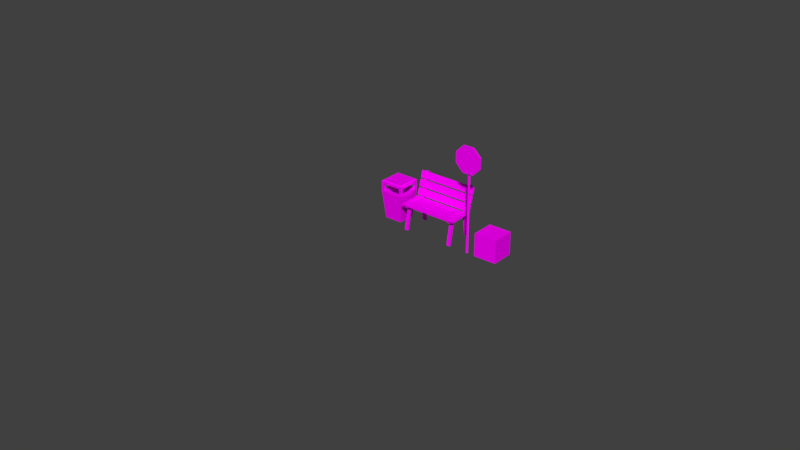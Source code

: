 # Source: Sketchfab_2017_12_12_20_38_07.blend  (saved by Blender 2.79.0; exported with 4.5.12 LTS)
import bpy
from mathutils import Matrix  # noqa: F401  (used for matrix-valued properties, if any)

bpy.ops.wm.read_factory_settings(use_empty=True)
scene = bpy.context.scene
scene.name = 'Scene'

# ---- collections
col_collection_1 = bpy.data.collections.new('Collection 1'); scene.collection.children.link(col_collection_1)
col_collection_2 = bpy.data.collections.new('Collection 2'); scene.collection.children.link(col_collection_2)

# ---- images (referenced by path relative to the original .blend; pixels are not part of the script)
import os
ASSET_DIR = os.environ.get("B2B_ASSET_DIR", "")  # directory of the original .blend (textures are referenced by path, not embedded)
HERE = os.path.dirname(os.path.abspath(__file__))  # packed textures are extracted next to this script under _unpacked/

def load_image(name, relpath, width, height, colorspace="sRGB"):
    """Load a texture the original file referenced (path relative to the .blend, or extracted next to this script)."""
    p = next((c for c in (os.path.join(HERE, relpath), os.path.join(ASSET_DIR, relpath)) if relpath and os.path.exists(c)), "")
    if p:
        img = bpy.data.images.load(p, check_existing=True)
        img.name = name
    else:  # same state as the original file: an image datablock whose file is absent (Cycles renders it pink)
        img = bpy.data.images.new(name, width, height)
        img.source = "FILE"
        img.filepath = "//" + (relpath or name)
    img.colorspace_settings.name = colorspace
    return img
img_signs = load_image('signs', 'signs.png', 1024, 1024, 'sRGB')
img_wooden_box_png = load_image('wooden box.png', 'wooden box.png', 1024, 1024, 'sRGB')
img_bench_png = load_image('bench.png', 'bench.png', 1024, 1024, 'sRGB')
img_edg32_png = load_image('edg32.png', 'edg32.png', 1024, 1024, 'sRGB')

# ---- materials (node trees are filled in below, after node groups)
mat_signs = bpy.data.materials.new('signs')
mat_signs.alpha_threshold = 0.0
mat_signs.roughness = 0.5
mat_signs.line_color = (0.0, 0.0, 0.0, 1.0)
mat_wooden_box = bpy.data.materials.new('wooden box')
mat_wooden_box.alpha_threshold = 0.0
mat_wooden_box.roughness = 0.5
mat_wooden_box.line_color = (0.0, 0.0, 0.0, 1.0)
mat_material = bpy.data.materials.new('Material')
mat_material.alpha_threshold = 0.0
mat_material.roughness = 0.5
mat_material.line_color = (0.0, 0.0, 0.0, 1.0)
mat_palette = bpy.data.materials.new('palette')
mat_palette.alpha_threshold = 0.0
mat_palette.roughness = 0.5

# ---- material node trees
mat_signs.use_nodes = True; mat_signs.node_tree.nodes.clear()
_N = mat_signs.node_tree.nodes; _L = mat_signs.node_tree.links
n0 = _N.new('ShaderNodeOutputMaterial'); n0.name = 'Material Output'; n0.location = (300, 300)
n1 = _N.new('ShaderNodeBsdfDiffuse'); n1.name = 'Diffuse BSDF'; n1.location = (10, 300)
n2 = _N.new('ShaderNodeTexImage'); n2.name = 'Image Texture'; n2.location = (-180, 300)
n2.width = 140
n2.image = img_signs
n2.interpolation = 'Closest'
_L.new(n1.outputs[0], n0.inputs[0])
_L.new(n2.outputs[0], n1.inputs[0])
n0.is_active_output = True
mat_wooden_box.use_nodes = True; mat_wooden_box.node_tree.nodes.clear()
_N = mat_wooden_box.node_tree.nodes; _L = mat_wooden_box.node_tree.links
n0 = _N.new('ShaderNodeOutputMaterial'); n0.name = 'Material Output'; n0.location = (300, 300)
n1 = _N.new('ShaderNodeBsdfDiffuse'); n1.name = 'Diffuse BSDF'; n1.location = (10, 300)
n2 = _N.new('ShaderNodeTexImage'); n2.name = 'Image Texture'; n2.location = (-180, 300)
n2.width = 140
n2.image = img_wooden_box_png
n2.interpolation = 'Closest'
_L.new(n1.outputs[0], n0.inputs[0])
_L.new(n2.outputs[0], n1.inputs[0])
n0.is_active_output = True
mat_material.use_nodes = True; mat_material.node_tree.nodes.clear()
_N = mat_material.node_tree.nodes; _L = mat_material.node_tree.links
n0 = _N.new('ShaderNodeOutputMaterial'); n0.name = 'Material Output'; n0.location = (300, 300)
n1 = _N.new('ShaderNodeBsdfDiffuse'); n1.name = 'Diffuse BSDF'; n1.location = (10, 300)
n2 = _N.new('ShaderNodeTexImage'); n2.name = 'Image Texture'; n2.location = (-180, 300)
n2.width = 140
n2.image = img_bench_png
n2.interpolation = 'Closest'
_L.new(n1.outputs[0], n0.inputs[0])
_L.new(n2.outputs[0], n1.inputs[0])
n0.is_active_output = True
mat_palette.use_nodes = True; mat_palette.node_tree.nodes.clear()
_N = mat_palette.node_tree.nodes; _L = mat_palette.node_tree.links
n0 = _N.new('ShaderNodeOutputMaterial'); n0.name = 'Material Output'; n0.location = (300, 300)
n1 = _N.new('ShaderNodeBsdfDiffuse'); n1.name = 'Diffuse BSDF'; n1.location = (10, 300)
n2 = _N.new('ShaderNodeTexImage'); n2.name = 'Image Texture'; n2.location = (-180, 300)
n2.width = 140
n2.image = img_edg32_png
_L.new(n1.outputs[0], n0.inputs[0])
_L.new(n2.outputs[0], n1.inputs[0])
n0.is_active_output = True

# ---- world
world_world = bpy.data.worlds.new('World'); scene.world = world_world
world_world.color = (0.05088, 0.05088, 0.05088)
world_world.use_sun_shadow = False
world_world.sun_shadow_jitter_overblur = 0.0
world_world.cycles.sampling_method = 'MANUAL'

# ---- meshes
me_cylinder_002 = bpy.data.meshes.new('Cylinder.002')
me_cylinder_002.from_pydata([(0.0, 1.0, -1.0), (0.0, 1.0, 1.0), (0.7071, 0.7071, -1.0), (0.7071, 0.7071, 1.0), (1.0, -4.371e-08, -1.0), (1.0, -4.371e-08, 1.0), (0.7071, -0.7071, -1.0), (0.7071, -0.7071, 1.0), (-8.742e-08, -1.0, -1.0), (-8.742e-08, -1.0, 1.0), (-0.7071, -0.7071, -1.0), (-0.7071, -0.7071, 1.0), (-1.0, 1.192e-08, -1.0), (-1.0, 1.192e-08, 1.0), (-0.7071, 0.7071, -1.0), (-0.7071, 0.7071, 1.0), (2.491, -6.014, -4.736), (-0.02575, 0.06217, -4.736), (2.585, -5.975, -2.565), (0.06793, 0.101, -2.565), (2.491, -6.014, -0.3954), (-0.02575, 0.06217, -0.3954), (2.397, -6.053, -2.565), (-0.1194, 0.02337, -2.565)], [], [(0, 1, 3, 2), (2, 3, 5, 4), (4, 5, 7, 6), (6, 7, 9, 8), (8, 9, 11, 10), (10, 11, 13, 12), (3, 1, 15, 13, 11, 9, 7, 5), (12, 13, 15, 14), (14, 15, 1, 0), (0, 2, 4, 6, 8, 10, 12, 14), (16, 17, 19, 18), (18, 19, 21, 20), (19, 17, 23, 21), (20, 21, 23, 22), (22, 23, 17, 16), (16, 18, 20, 22)])
_uv = me_cylinder_002.uv_layers.new(name='UVMap')
_uv.uv.foreach_set('vector', [0.003377, 0.992, 0.008335, 0.992, 0.008335, 0.9969, 0.003377, 0.9969, 0.003377, 0.992, 0.008335, 0.992, 0.008335, 0.9969, 0.003377, 0.9969, 0.003377, 0.992, 0.008335, 0.992, 0.008335, 0.9969, 0.003377, 0.9969, 0.003377, 0.992, 0.008335, 0.992, 0.008335, 0.9969, 0.003377, 0.9969, 0.003377, 0.992, 0.008335, 0.992, 0.008335, 0.9969, 0.003377, 0.9969, 0.003377, 0.992, 0.008335, 0.992, 0.008335, 0.9969, 0.003377, 0.9969, 0.3696, 0.8839, 0.2736, 0.9799, 0.1137, 0.9799, 0.01766, 0.8839, 0.01766, 0.7239, 0.1137, 0.6279, 0.2736, 0.6279, 0.3696, 0.7239, 0.003377, 0.992, 0.008335, 0.992, 0.008335, 0.9969, 0.003377, 0.9969, 0.003377, 0.992, 0.008335, 0.992, 0.008335, 0.9969, 0.003377, 0.9969, 0.0231, 0.9791, 0.02485, 0.9784, 0.02558, 0.9766, 0.02485, 0.9749, 0.0231, 0.9742, 0.02135, 0.9749, 0.02062, 0.9766, 0.02135, 0.9784, 0.003685, 0.9751, 0.008642, 0.9751, 0.008642, 0.98, 0.003685, 0.98, 0.003685, 0.9751, 0.008642, 0.9751, 0.008642, 0.98, 0.003685, 0.98, 0.003685, 0.9751, 0.008642, 0.9751, 0.008642, 0.98, 0.003685, 0.98, 0.003685, 0.9751, 0.008642, 0.9751, 0.008642, 0.98, 0.003685, 0.98, 0.003685, 0.9751, 0.008642, 0.9751, 0.008642, 0.98, 0.003685, 0.98, 0.003685, 0.9751, 0.008642, 0.9751, 0.008642, 0.98, 0.003685, 0.98])
me_cylinder_002.materials.append(mat_signs)
me_cylinder_002.use_remesh_preserve_volume = False
me_cylinder_002.use_remesh_preserve_attributes = False
me_cylinder_002.use_mirror_vertex_groups = False
me_cylinder_002.update()
me_cube = bpy.data.meshes.new('Cube')
me_cube.from_pydata([(-1.0, -1.0, -1.0), (1.0, -1.0, -1.0), (-1.0, -1.0, 1.0), (1.0, -1.0, 1.0), (-1.0, 1.0, -1.0), (1.0, 1.0, -1.0), (-1.0, 1.0, 1.0), (1.0, 1.0, 1.0)], [], [(0, 1, 3, 2), (2, 3, 7, 6), (6, 7, 5, 4), (4, 5, 1, 0), (2, 6, 4, 0), (7, 3, 1, 5)])
_uv = me_cube.uv_layers.new(name='UVMap')
_uv.uv.foreach_set('vector', [0.0, 0.0, 1.0, 0.0, 1.0, 1.0, 0.0, 1.0, 0.0, 0.0, 1.0, 0.0, 1.0, 1.0, 0.0, 1.0, 1.0, 1.0, 0.0, 1.0, 0.0, 0.0, 1.0, 0.0, 0.0, 0.0, 1.0, 0.0, 1.0, 1.0, 0.0, 1.0, 1.0, 1.0, 5.96e-08, 1.0, 0.0, 2.98e-08, 1.0, 0.0, 1.0, 1.0, 0.0, 1.0, 0.0, 0.0, 1.0, 0.0])
me_cube.materials.append(mat_wooden_box)
me_cube.use_remesh_preserve_volume = False
me_cube.use_remesh_preserve_attributes = False
me_cube.use_mirror_vertex_groups = False
me_cube.update()
me_cube_002 = bpy.data.meshes.new('Cube.002')
me_cube_002.from_pydata([(2.372, -1.048, 1.253), (2.372, -0.4657, 1.253), (2.372, -1.048, 2.67), (2.372, -0.4657, 2.67), (1.948, -0.7134, 1.983), (1.948, -0.7134, 2.999), (1.894, -0.6804, 1.983), (1.894, -0.6804, 2.999), (1.894, -0.6146, 1.983), (1.894, -0.6146, 2.999), (1.948, -0.5816, 1.983), (1.948, -0.5816, 2.999), (2.002, -0.6146, 1.983), (2.002, -0.6146, 2.999), (2.002, -0.6804, 1.983), (2.002, -0.6804, 2.999), (1.948, -0.9505, 1.983), (1.948, -0.9505, 2.999), (1.894, -0.9175, 1.983), (1.894, -0.9175, 2.999), (1.894, -0.8517, 1.983), (1.894, -0.8517, 2.999), (1.948, -0.8187, 1.983), (1.948, -0.8187, 2.999), (2.002, -0.8517, 1.983), (2.002, -0.8517, 2.999), (2.002, -0.9175, 1.983), (2.002, -0.9175, 2.999), (-2.372, -1.048, 1.253), (-2.372, -0.4657, 1.253), (-2.372, -1.048, 2.67), (-2.372, -0.4657, 2.67), (0.0, -0.4657, 1.253), (0.0, -1.048, 1.253), (0.0, -0.4657, 2.67), (0.0, -1.048, 2.67), (-1.948, -0.7134, 1.983), (-1.948, -0.7134, 2.999), (-1.894, -0.6804, 1.983), (-1.894, -0.6804, 2.999), (-1.894, -0.6146, 1.983), (-1.894, -0.6146, 2.999), (-1.948, -0.5816, 1.983), (-1.948, -0.5816, 2.999), (-2.002, -0.6146, 1.983), (-2.002, -0.6146, 2.999), (-2.002, -0.6804, 1.983), (-2.002, -0.6804, 2.999), (-1.948, -0.9505, 1.983), (-1.948, -0.9505, 2.999), (-1.894, -0.9175, 1.983), (-1.894, -0.9175, 2.999), (-1.894, -0.8517, 1.983), (-1.894, -0.8517, 2.999), (-1.948, -0.8187, 1.983), (-1.948, -0.8187, 2.999), (-2.002, -0.8517, 1.983), (-2.002, -0.8517, 2.999), (-2.002, -0.9175, 1.983), (-2.002, -0.9175, 2.999), (2.372, -0.3493, 1.253), (2.372, 0.2326, 1.253), (2.372, -0.3493, 2.67), (2.372, 0.2326, 2.67), (1.948, -0.01503, 1.983), (1.948, -0.01503, 2.999), (1.894, 0.0179, 1.983), (1.894, 0.0179, 2.999), (1.894, 0.08376, 1.983), (1.894, 0.08376, 2.999), (1.948, 0.1167, 1.983), (1.948, 0.1167, 2.999), (2.002, 0.08376, 1.983), (2.002, 0.08376, 2.999), (2.002, 0.0179, 1.983), (2.002, 0.0179, 2.999), (1.948, -0.2521, 1.983), (1.948, -0.2521, 2.999), (1.894, -0.2192, 1.983), (1.894, -0.2192, 2.999), (1.894, -0.1533, 1.983), (1.894, -0.1533, 2.999), (1.948, -0.1204, 1.983), (1.948, -0.1204, 2.999), (2.002, -0.1533, 1.983), (2.002, -0.1533, 2.999), (2.002, -0.2192, 1.983), (2.002, -0.2192, 2.999), (-2.372, -0.3493, 1.253), (-2.372, 0.2326, 1.253), (-2.372, -0.3493, 2.67), (-2.372, 0.2326, 2.67), (0.0, 0.2326, 1.253), (0.0, -0.3493, 1.253), (0.0, 0.2326, 2.67), (0.0, -0.3493, 2.67), (-1.948, -0.01503, 1.983), (-1.948, -0.01503, 2.999), (-1.894, 0.0179, 1.983), (-1.894, 0.0179, 2.999), (-1.894, 0.08376, 1.983), (-1.894, 0.08376, 2.999), (-1.948, 0.1167, 1.983), (-1.948, 0.1167, 2.999), (-2.002, 0.08376, 1.983), (-2.002, 0.08376, 2.999), (-2.002, 0.0179, 1.983), (-2.002, 0.0179, 2.999), (-1.948, -0.2521, 1.983), (-1.948, -0.2521, 2.999), (-1.894, -0.2192, 1.983), (-1.894, -0.2192, 2.999), (-1.894, -0.1533, 1.983), (-1.894, -0.1533, 2.999), (-1.948, -0.1204, 1.983), (-1.948, -0.1204, 2.999), (-2.002, -0.1533, 1.983), (-2.002, -0.1533, 2.999), (-2.002, -0.2192, 1.983), (-2.002, -0.2192, 2.999), (2.372, 0.349, 1.253), (2.372, 0.9309, 1.253), (2.372, 0.349, 2.67), (2.372, 0.9309, 2.67), (1.948, 0.6833, 1.983), (1.948, 0.6833, 2.999), (1.894, 0.7162, 1.983), (1.894, 0.7162, 2.999), (1.894, 0.7821, 1.983), (1.894, 0.7821, 2.999), (1.948, 0.815, 1.983), (1.948, 0.815, 2.999), (2.002, 0.7821, 1.983), (2.002, 0.7821, 2.999), (2.002, 0.7162, 1.983), (2.002, 0.7162, 2.999), (1.948, 0.4462, 1.983), (1.948, 0.4462, 2.999), (1.894, 0.4791, 1.983), (1.894, 0.4791, 2.999), (1.894, 0.545, 1.983), (1.894, 0.545, 2.999), (1.948, 0.5779, 1.983), (1.948, 0.5779, 2.999), (2.002, 0.545, 1.983), (2.002, 0.545, 2.999), (2.002, 0.4791, 1.983), (2.002, 0.4791, 2.999), (-2.372, 0.349, 1.253), (-2.372, 0.9309, 1.253), (-2.372, 0.349, 2.67), (-2.372, 0.9309, 2.67), (0.0, 0.9309, 1.253), (0.0, 0.349, 1.253), (0.0, 0.9309, 2.67), (0.0, 0.349, 2.67), (-1.948, 0.6833, 1.983), (-1.948, 0.6833, 2.999), (-1.894, 0.7162, 1.983), (-1.894, 0.7162, 2.999), (-1.894, 0.7821, 1.983), (-1.894, 0.7821, 2.999), (-1.948, 0.815, 1.983), (-1.948, 0.815, 2.999), (-2.002, 0.7821, 1.983), (-2.002, 0.7821, 2.999), (-2.002, 0.7162, 1.983), (-2.002, 0.7162, 2.999), (-1.948, 0.4462, 1.983), (-1.948, 0.4462, 2.999), (-1.894, 0.4791, 1.983), (-1.894, 0.4791, 2.999), (-1.894, 0.545, 1.983), (-1.894, 0.545, 2.999), (-1.948, 0.5779, 1.983), (-1.948, 0.5779, 2.999), (-2.002, 0.545, 1.983), (-2.002, 0.545, 2.999), (-2.002, 0.4791, 1.983), (-2.002, 0.4791, 2.999), (2.372, 1.083, 3.183), (2.372, 1.246, 10.42), (2.372, 0.9781, 3.58), (2.372, 1.141, 10.81), (1.948, 1.123, 7.543), (1.948, 1.047, 7.827), (1.894, 1.132, 7.952), (1.894, 1.057, 8.236), (1.894, 1.15, 8.77), (1.894, 1.075, 9.055), (1.948, 1.16, 9.18), (1.948, 1.084, 9.464), (2.002, 1.15, 8.77), (2.002, 1.075, 9.055), (2.002, 1.132, 7.952), (2.002, 1.057, 8.236), (1.948, 1.056, 4.596), (1.948, 0.981, 4.88), (1.894, 1.065, 5.005), (1.894, 0.9902, 5.29), (1.894, 1.084, 5.824), (1.894, 1.009, 6.108), (1.948, 1.093, 6.233), (1.948, 1.018, 6.517), (2.002, 1.084, 5.824), (2.002, 1.009, 6.108), (2.002, 1.065, 5.005), (2.002, 0.9902, 5.29), (2.372, 1.279, 11.86), (2.372, 1.442, 19.1), (2.372, 1.174, 12.26), (2.372, 1.337, 19.49), (1.948, 1.318, 16.22), (1.948, 1.243, 16.51), (1.894, 1.328, 16.63), (1.894, 1.252, 16.92), (1.894, 1.346, 17.45), (1.894, 1.271, 17.73), (1.948, 1.355, 17.86), (1.948, 1.28, 18.14), (2.002, 1.346, 17.45), (2.002, 1.271, 17.73), (2.002, 1.328, 16.63), (2.002, 1.252, 16.92), (1.948, 1.252, 13.28), (1.948, 1.177, 13.56), (1.894, 1.261, 13.68), (1.894, 1.186, 13.97), (1.894, 1.28, 14.5), (1.894, 1.204, 14.79), (1.948, 1.289, 14.91), (1.948, 1.214, 15.2), (2.002, 1.28, 14.5), (2.002, 1.204, 14.79), (2.002, 1.261, 13.68), (2.002, 1.186, 13.97), (2.372, 1.475, 20.54), (2.372, 1.638, 27.77), (2.372, 1.369, 20.94), (2.372, 1.532, 28.17), (1.948, 1.514, 24.9), (1.948, 1.439, 25.19), (1.894, 1.523, 25.31), (1.894, 1.448, 25.6), (1.894, 1.542, 26.13), (1.894, 1.466, 26.41), (1.948, 1.551, 26.54), (1.948, 1.476, 26.82), (2.002, 1.542, 26.13), (2.002, 1.466, 26.41), (2.002, 1.523, 25.31), (2.002, 1.448, 25.6), (1.948, 1.448, 21.95), (1.948, 1.372, 22.24), (1.894, 1.457, 22.36), (1.894, 1.382, 22.65), (1.894, 1.475, 23.18), (1.894, 1.4, 23.47), (1.948, 1.484, 23.59), (1.948, 1.409, 23.88), (2.002, 1.475, 23.18), (2.002, 1.4, 23.47), (2.002, 1.457, 22.36), (2.002, 1.382, 22.65), (-2.372, 1.083, 3.183), (-2.372, 1.246, 10.42), (-2.372, 0.9781, 3.58), (-2.372, 1.141, 10.81), (1.577e-08, 1.246, 10.42), (7.015e-09, 1.083, 3.183), (1.625e-08, 1.141, 10.81), (7.496e-09, 0.9781, 3.58), (-1.948, 1.123, 7.543), (-1.948, 1.047, 7.827), (-1.894, 1.132, 7.952), (-1.894, 1.057, 8.236), (-1.894, 1.15, 8.77), (-1.894, 1.075, 9.055), (-1.948, 1.16, 9.18), (-1.948, 1.084, 9.464), (-2.002, 1.15, 8.77), (-2.002, 1.075, 9.055), (-2.002, 1.132, 7.952), (-2.002, 1.057, 8.236), (-1.948, 1.056, 4.596), (-1.948, 0.981, 4.88), (-1.894, 1.065, 5.005), (-1.894, 0.9902, 5.29), (-1.894, 1.084, 5.824), (-1.894, 1.009, 6.108), (-1.948, 1.093, 6.233), (-1.948, 1.018, 6.517), (-2.002, 1.084, 5.824), (-2.002, 1.009, 6.108), (-2.002, 1.065, 5.005), (-2.002, 0.9902, 5.29), (-2.372, 1.279, 11.86), (-2.372, 1.442, 19.1), (-2.372, 1.174, 12.26), (-2.372, 1.337, 19.49), (2.628e-08, 1.442, 19.1), (1.752e-08, 1.279, 11.86), (2.676e-08, 1.337, 19.49), (1.8e-08, 1.174, 12.26), (-1.948, 1.318, 16.22), (-1.948, 1.243, 16.51), (-1.894, 1.328, 16.63), (-1.894, 1.252, 16.92), (-1.894, 1.346, 17.45), (-1.894, 1.271, 17.73), (-1.948, 1.355, 17.86), (-1.948, 1.28, 18.14), (-2.002, 1.346, 17.45), (-2.002, 1.271, 17.73), (-2.002, 1.328, 16.63), (-2.002, 1.252, 16.92), (-1.948, 1.252, 13.28), (-1.948, 1.177, 13.56), (-1.894, 1.261, 13.68), (-1.894, 1.186, 13.97), (-1.894, 1.28, 14.5), (-1.894, 1.204, 14.79), (-1.948, 1.289, 14.91), (-1.948, 1.214, 15.2), (-2.002, 1.28, 14.5), (-2.002, 1.204, 14.79), (-2.002, 1.261, 13.68), (-2.002, 1.186, 13.97), (-2.372, 1.475, 20.54), (-2.372, 1.638, 27.77), (-2.372, 1.369, 20.94), (-2.372, 1.532, 28.17), (3.678e-08, 1.638, 27.77), (2.803e-08, 1.475, 20.54), (3.726e-08, 1.532, 28.17), (2.851e-08, 1.369, 20.94), (-1.948, 1.514, 24.9), (-1.948, 1.439, 25.19), (-1.894, 1.523, 25.31), (-1.894, 1.448, 25.6), (-1.894, 1.542, 26.13), (-1.894, 1.466, 26.41), (-1.948, 1.551, 26.54), (-1.948, 1.476, 26.82), (-2.002, 1.542, 26.13), (-2.002, 1.466, 26.41), (-2.002, 1.523, 25.31), (-2.002, 1.448, 25.6), (-1.948, 1.448, 21.95), (-1.948, 1.372, 22.24), (-1.894, 1.457, 22.36), (-1.894, 1.382, 22.65), (-1.894, 1.475, 23.18), (-1.894, 1.4, 23.47), (-1.948, 1.484, 23.59), (-1.948, 1.409, 23.88), (-2.002, 1.475, 23.18), (-2.002, 1.4, 23.47), (-2.002, 1.457, 22.36), (-2.002, 1.382, 22.65), (1.804, -0.9625, -0.7473), (1.804, -0.9625, 1.253), (1.804, 1.228, -0.7473), (1.804, 1.228, 1.253), (2.09, -0.9625, -0.7473), (2.09, -0.9625, 1.253), (2.09, 1.228, -0.7473), (2.09, 1.228, 1.253), (2.09, 1.648, 28.23), (2.09, 1.796, 27.67), (2.09, 0.9977, -0.5487), (2.09, 1.146, -1.11), (1.804, 1.648, 28.23), (1.804, 1.796, 27.67), (1.804, 0.9977, -0.5487), (1.804, 1.146, -1.11), (2.09, 1.279, -25.32), (1.804, 1.279, -25.32), (1.804, 1.433, -25.32), (2.09, 1.433, -25.32), (1.804, -0.8358, -25.32), (1.804, -0.9839, -25.32), (1.804, -0.4564, 0.2685), (1.804, -0.6045, 0.8366), (2.09, -0.8358, -25.32), (2.09, -0.9839, -25.32), (2.09, -0.4564, 0.2685), (2.09, -0.6045, 0.8366), (-1.804, -0.9625, -0.7473), (-1.804, -0.9625, 1.253), (-1.804, 1.228, -0.7473), (-1.804, 1.228, 1.253), (-2.09, -0.9625, -0.7473), (-2.09, -0.9625, 1.253), (-2.09, 1.228, -0.7473), (-2.09, 1.228, 1.253), (-2.09, 1.648, 28.23), (-2.09, 1.796, 27.67), (-2.09, 0.9977, -0.5487), (-2.09, 1.146, -1.11), (-1.804, 1.648, 28.23), (-1.804, 1.796, 27.67), (-1.804, 0.9977, -0.5487), (-1.804, 1.146, -1.11), (-2.09, 1.279, -25.32), (-1.804, 1.279, -25.32), (-1.804, 1.433, -25.32), (-2.09, 1.433, -25.32), (-1.804, -0.8358, -25.32), (-1.804, -0.9839, -25.32), (-1.804, -0.4564, 0.2685), (-1.804, -0.6045, 0.8366), (-2.09, -0.8358, -25.32), (-2.09, -0.9839, -25.32), (-2.09, -0.4564, 0.2685), (-2.09, -0.6045, 0.8366)], [], [(32, 33, 0, 1), (34, 3, 2, 35), (33, 35, 2, 0), (0, 2, 3, 1), (34, 32, 1, 3), (4, 5, 7, 6), (6, 7, 9, 8), (8, 9, 11, 10), (10, 11, 13, 12), (7, 5, 15, 13, 11, 9), (12, 13, 15, 14), (14, 15, 5, 4), (16, 17, 19, 18), (18, 19, 21, 20), (20, 21, 23, 22), (22, 23, 25, 24), (19, 17, 27, 25, 23, 21), (24, 25, 27, 26), (26, 27, 17, 16), (32, 29, 28, 33), (34, 35, 30, 31), (33, 28, 30, 35), (28, 29, 31, 30), (34, 31, 29, 32), (36, 38, 39, 37), (38, 40, 41, 39), (40, 42, 43, 41), (42, 44, 45, 43), (39, 41, 43, 45, 47, 37), (44, 46, 47, 45), (46, 36, 37, 47), (48, 50, 51, 49), (50, 52, 53, 51), (52, 54, 55, 53), (54, 56, 57, 55), (51, 53, 55, 57, 59, 49), (56, 58, 59, 57), (58, 48, 49, 59), (92, 93, 60, 61), (94, 63, 62, 95), (93, 95, 62, 60), (60, 62, 63, 61), (94, 92, 61, 63), (64, 65, 67, 66), (66, 67, 69, 68), (68, 69, 71, 70), (70, 71, 73, 72), (67, 65, 75, 73, 71, 69), (72, 73, 75, 74), (74, 75, 65, 64), (76, 77, 79, 78), (78, 79, 81, 80), (80, 81, 83, 82), (82, 83, 85, 84), (79, 77, 87, 85, 83, 81), (84, 85, 87, 86), (86, 87, 77, 76), (92, 89, 88, 93), (94, 95, 90, 91), (93, 88, 90, 95), (88, 89, 91, 90), (94, 91, 89, 92), (96, 98, 99, 97), (98, 100, 101, 99), (100, 102, 103, 101), (102, 104, 105, 103), (99, 101, 103, 105, 107, 97), (104, 106, 107, 105), (106, 96, 97, 107), (108, 110, 111, 109), (110, 112, 113, 111), (112, 114, 115, 113), (114, 116, 117, 115), (111, 113, 115, 117, 119, 109), (116, 118, 119, 117), (118, 108, 109, 119), (152, 153, 120, 121), (154, 123, 122, 155), (153, 155, 122, 120), (120, 122, 123, 121), (154, 152, 121, 123), (124, 125, 127, 126), (126, 127, 129, 128), (128, 129, 131, 130), (130, 131, 133, 132), (127, 125, 135, 133, 131, 129), (132, 133, 135, 134), (134, 135, 125, 124), (136, 137, 139, 138), (138, 139, 141, 140), (140, 141, 143, 142), (142, 143, 145, 144), (139, 137, 147, 145, 143, 141), (144, 145, 147, 146), (146, 147, 137, 136), (152, 149, 148, 153), (154, 155, 150, 151), (153, 148, 150, 155), (148, 149, 151, 150), (154, 151, 149, 152), (156, 158, 159, 157), (158, 160, 161, 159), (160, 162, 163, 161), (162, 164, 165, 163), (159, 161, 163, 165, 167, 157), (164, 166, 167, 165), (166, 156, 157, 167), (168, 170, 171, 169), (170, 172, 173, 171), (172, 174, 175, 173), (174, 176, 177, 175), (171, 173, 175, 177, 179, 169), (176, 178, 179, 177), (178, 168, 169, 179), (268, 269, 180, 181), (270, 183, 182, 271), (269, 271, 182, 180), (180, 182, 183, 181), (270, 268, 181, 183), (184, 185, 187, 186), (186, 187, 189, 188), (188, 189, 191, 190), (190, 191, 193, 192), (187, 185, 195, 193, 191, 189), (192, 193, 195, 194), (194, 195, 185, 184), (196, 197, 199, 198), (198, 199, 201, 200), (200, 201, 203, 202), (202, 203, 205, 204), (199, 197, 207, 205, 203, 201), (204, 205, 207, 206), (206, 207, 197, 196), (300, 301, 208, 209), (302, 211, 210, 303), (301, 303, 210, 208), (208, 210, 211, 209), (302, 300, 209, 211), (212, 213, 215, 214), (214, 215, 217, 216), (216, 217, 219, 218), (218, 219, 221, 220), (215, 213, 223, 221, 219, 217), (220, 221, 223, 222), (222, 223, 213, 212), (224, 225, 227, 226), (226, 227, 229, 228), (228, 229, 231, 230), (230, 231, 233, 232), (227, 225, 235, 233, 231, 229), (232, 233, 235, 234), (234, 235, 225, 224), (332, 333, 236, 237), (334, 239, 238, 335), (333, 335, 238, 236), (236, 238, 239, 237), (334, 332, 237, 239), (240, 241, 243, 242), (242, 243, 245, 244), (244, 245, 247, 246), (246, 247, 249, 248), (243, 241, 251, 249, 247, 245), (248, 249, 251, 250), (250, 251, 241, 240), (252, 253, 255, 254), (254, 255, 257, 256), (256, 257, 259, 258), (258, 259, 261, 260), (255, 253, 263, 261, 259, 257), (260, 261, 263, 262), (262, 263, 253, 252), (268, 265, 264, 269), (270, 271, 266, 267), (269, 264, 266, 271), (264, 265, 267, 266), (270, 267, 265, 268), (272, 274, 275, 273), (274, 276, 277, 275), (276, 278, 279, 277), (278, 280, 281, 279), (275, 277, 279, 281, 283, 273), (280, 282, 283, 281), (282, 272, 273, 283), (284, 286, 287, 285), (286, 288, 289, 287), (288, 290, 291, 289), (290, 292, 293, 291), (287, 289, 291, 293, 295, 285), (292, 294, 295, 293), (294, 284, 285, 295), (300, 297, 296, 301), (302, 303, 298, 299), (301, 296, 298, 303), (296, 297, 299, 298), (302, 299, 297, 300), (304, 306, 307, 305), (306, 308, 309, 307), (308, 310, 311, 309), (310, 312, 313, 311), (307, 309, 311, 313, 315, 305), (312, 314, 315, 313), (314, 304, 305, 315), (316, 318, 319, 317), (318, 320, 321, 319), (320, 322, 323, 321), (322, 324, 325, 323), (319, 321, 323, 325, 327, 317), (324, 326, 327, 325), (326, 316, 317, 327), (332, 329, 328, 333), (334, 335, 330, 331), (333, 328, 330, 335), (328, 329, 331, 330), (334, 331, 329, 332), (336, 338, 339, 337), (338, 340, 341, 339), (340, 342, 343, 341), (342, 344, 345, 343), (339, 341, 343, 345, 347, 337), (344, 346, 347, 345), (346, 336, 337, 347), (348, 350, 351, 349), (350, 352, 353, 351), (352, 354, 355, 353), (354, 356, 357, 355), (351, 353, 355, 357, 359, 349), (356, 358, 359, 357), (358, 348, 349, 359), (360, 361, 363, 362), (366, 367, 365, 364), (364, 365, 361, 360), (362, 366, 364, 360), (367, 363, 361, 365), (368, 372, 374, 370), (373, 369, 371, 375), (375, 371, 379, 378), (369, 368, 370, 371), (375, 374, 372, 373), (362, 363, 367, 366), (373, 372, 368, 369), (379, 376, 377, 378), (374, 375, 378, 377), (371, 370, 376, 379), (370, 374, 377, 376), (380, 381, 383, 382), (382, 383, 387, 386), (386, 387, 385, 384), (384, 385, 381, 380), (382, 386, 384, 380), (387, 383, 381, 385), (388, 390, 391, 389), (394, 392, 393, 395), (392, 388, 389, 393), (390, 388, 392, 394), (395, 393, 389, 391), (396, 398, 402, 400), (401, 403, 399, 397), (403, 406, 407, 399), (397, 399, 398, 396), (403, 401, 400, 402), (390, 394, 395, 391), (401, 397, 396, 400), (407, 406, 405, 404), (402, 405, 406, 403), (399, 407, 404, 398), (398, 404, 405, 402), (408, 410, 411, 409), (410, 414, 415, 411), (414, 412, 413, 415), (412, 408, 409, 413), (410, 408, 412, 414), (415, 413, 409, 411)])
_uv = me_cube_002.uv_layers.new(name='UVMap')
_uv.uv.foreach_set('vector', [0.0, 0.625, 0.09375, 0.625, 0.09375, 1.0, 0.0, 1.0, 0.09375, 0.625, 0.09375, 1.0, 0.0, 1.0, 0.0, 0.625, 0.0, 0.625, 0.03125, 0.625, 0.03125, 1.0, 0.0, 1.0, 0.0, 1.0, 0.0, 0.9688, 0.09375, 0.9688, 0.09375, 1.0, 0.0, 0.625, 0.03125, 0.625, 0.03125, 1.0, 0.0, 1.0, 0.2626, 0.9652, 0.2374, 0.9652, 0.2374, 0.94, 0.2626, 0.94, 0.2626, 0.9652, 0.2374, 0.9652, 0.2374, 0.94, 0.2626, 0.94, 0.2626, 0.9652, 0.2374, 0.9652, 0.2374, 0.94, 0.2626, 0.94, 0.2626, 0.9652, 0.2374, 0.9652, 0.2374, 0.94, 0.2626, 0.94, 0.25, 0.94, 0.2391, 0.9463, 0.2391, 0.9589, 0.25, 0.9652, 0.2609, 0.9589, 0.2609, 0.9463, 0.2626, 0.9652, 0.2374, 0.9652, 0.2374, 0.94, 0.2626, 0.94, 0.2626, 0.9652, 0.2374, 0.9652, 0.2374, 0.94, 0.2626, 0.94, 0.2626, 0.9652, 0.2374, 0.9652, 0.2374, 0.94, 0.2626, 0.94, 0.2626, 0.9652, 0.2374, 0.9652, 0.2374, 0.94, 0.2626, 0.94, 0.2626, 0.9652, 0.2374, 0.9652, 0.2374, 0.94, 0.2626, 0.94, 0.2626, 0.9652, 0.2374, 0.9652, 0.2374, 0.94, 0.2626, 0.94, 0.25, 0.94, 0.2391, 0.9463, 0.2391, 0.9589, 0.25, 0.9652, 0.2609, 0.9589, 0.2609, 0.9463, 0.2626, 0.9652, 0.2374, 0.9652, 0.2374, 0.94, 0.2626, 0.94, 0.2626, 0.9652, 0.2374, 0.9652, 0.2374, 0.94, 0.2626, 0.94, 0.0, 0.625, 0.0, 1.0, 0.09375, 1.0, 0.09375, 0.625, 0.09375, 0.625, 0.0, 0.625, 0.0, 1.0, 0.09375, 1.0, 0.0, 0.625, 0.0, 1.0, 0.03125, 1.0, 0.03125, 0.625, 0.0, 1.0, 0.09375, 1.0, 0.09375, 0.9688, 0.0, 0.9688, 0.0, 0.625, 0.0, 1.0, 0.03125, 1.0, 0.03125, 0.625, 0.2626, 0.9652, 0.2626, 0.94, 0.2374, 0.94, 0.2374, 0.9652, 0.2626, 0.9652, 0.2626, 0.94, 0.2374, 0.94, 0.2374, 0.9652, 0.2626, 0.9652, 0.2626, 0.94, 0.2374, 0.94, 0.2374, 0.9652, 0.2626, 0.9652, 0.2626, 0.94, 0.2374, 0.94, 0.2374, 0.9652, 0.25, 0.94, 0.2609, 0.9463, 0.2609, 0.9589, 0.25, 0.9652, 0.2391, 0.9589, 0.2391, 0.9463, 0.2626, 0.9652, 0.2626, 0.94, 0.2374, 0.94, 0.2374, 0.9652, 0.2626, 0.9652, 0.2626, 0.94, 0.2374, 0.94, 0.2374, 0.9652, 0.2626, 0.9652, 0.2626, 0.94, 0.2374, 0.94, 0.2374, 0.9652, 0.2626, 0.9652, 0.2626, 0.94, 0.2374, 0.94, 0.2374, 0.9652, 0.2626, 0.9652, 0.2626, 0.94, 0.2374, 0.94, 0.2374, 0.9652, 0.2626, 0.9652, 0.2626, 0.94, 0.2374, 0.94, 0.2374, 0.9652, 0.25, 0.94, 0.2609, 0.9463, 0.2609, 0.9589, 0.25, 0.9652, 0.2391, 0.9589, 0.2391, 0.9463, 0.2626, 0.9652, 0.2626, 0.94, 0.2374, 0.94, 0.2374, 0.9652, 0.2626, 0.9652, 0.2626, 0.94, 0.2374, 0.94, 0.2374, 0.9652, 0.0, 0.625, 0.09375, 0.625, 0.09375, 1.0, 0.0, 1.0, 0.09375, 0.625, 0.09375, 1.0, 0.0, 1.0, 0.0, 0.625, 0.0, 0.625, 0.03125, 0.625, 0.03125, 1.0, 0.0, 1.0, 0.0, 1.0, 0.0, 0.9688, 0.09375, 0.9688, 0.09375, 1.0, 0.0, 0.625, 0.03125, 0.625, 0.03125, 1.0, 0.0, 1.0, 0.2626, 0.9652, 0.2374, 0.9652, 0.2374, 0.94, 0.2626, 0.94, 0.2626, 0.9652, 0.2374, 0.9652, 0.2374, 0.94, 0.2626, 0.94, 0.2626, 0.9652, 0.2374, 0.9652, 0.2374, 0.94, 0.2626, 0.94, 0.2626, 0.9652, 0.2374, 0.9652, 0.2374, 0.94, 0.2626, 0.94, 0.25, 0.94, 0.2391, 0.9463, 0.2391, 0.9589, 0.25, 0.9652, 0.2609, 0.9589, 0.2609, 0.9463, 0.2626, 0.9652, 0.2374, 0.9652, 0.2374, 0.94, 0.2626, 0.94, 0.2626, 0.9652, 0.2374, 0.9652, 0.2374, 0.94, 0.2626, 0.94, 0.2626, 0.9652, 0.2374, 0.9652, 0.2374, 0.94, 0.2626, 0.94, 0.2626, 0.9652, 0.2374, 0.9652, 0.2374, 0.94, 0.2626, 0.94, 0.2626, 0.9652, 0.2374, 0.9652, 0.2374, 0.94, 0.2626, 0.94, 0.2626, 0.9652, 0.2374, 0.9652, 0.2374, 0.94, 0.2626, 0.94, 0.25, 0.94, 0.2391, 0.9463, 0.2391, 0.9589, 0.25, 0.9652, 0.2609, 0.9589, 0.2609, 0.9463, 0.2626, 0.9652, 0.2374, 0.9652, 0.2374, 0.94, 0.2626, 0.94, 0.2626, 0.9652, 0.2374, 0.9652, 0.2374, 0.94, 0.2626, 0.94, 0.0, 0.625, 0.0, 1.0, 0.09375, 1.0, 0.09375, 0.625, 0.09375, 0.625, 0.0, 0.625, 0.0, 1.0, 0.09375, 1.0, 0.0, 0.625, 0.0, 1.0, 0.03125, 1.0, 0.03125, 0.625, 0.0, 1.0, 0.09375, 1.0, 0.09375, 0.9688, 0.0, 0.9688, 0.0, 0.625, 0.0, 1.0, 0.03125, 1.0, 0.03125, 0.625, 0.2626, 0.9652, 0.2626, 0.94, 0.2374, 0.94, 0.2374, 0.9652, 0.2626, 0.9652, 0.2626, 0.94, 0.2374, 0.94, 0.2374, 0.9652, 0.2626, 0.9652, 0.2626, 0.94, 0.2374, 0.94, 0.2374, 0.9652, 0.2626, 0.9652, 0.2626, 0.94, 0.2374, 0.94, 0.2374, 0.9652, 0.25, 0.94, 0.2609, 0.9463, 0.2609, 0.9589, 0.25, 0.9652, 0.2391, 0.9589, 0.2391, 0.9463, 0.2626, 0.9652, 0.2626, 0.94, 0.2374, 0.94, 0.2374, 0.9652, 0.2626, 0.9652, 0.2626, 0.94, 0.2374, 0.94, 0.2374, 0.9652, 0.2626, 0.9652, 0.2626, 0.94, 0.2374, 0.94, 0.2374, 0.9652, 0.2626, 0.9652, 0.2626, 0.94, 0.2374, 0.94, 0.2374, 0.9652, 0.2626, 0.9652, 0.2626, 0.94, 0.2374, 0.94, 0.2374, 0.9652, 0.2626, 0.9652, 0.2626, 0.94, 0.2374, 0.94, 0.2374, 0.9652, 0.25, 0.94, 0.2609, 0.9463, 0.2609, 0.9589, 0.25, 0.9652, 0.2391, 0.9589, 0.2391, 0.9463, 0.2626, 0.9652, 0.2626, 0.94, 0.2374, 0.94, 0.2374, 0.9652, 0.2626, 0.9652, 0.2626, 0.94, 0.2374, 0.94, 0.2374, 0.9652, 0.0, 0.625, 0.09375, 0.625, 0.09375, 1.0, 0.0, 1.0, 0.09375, 0.625, 0.09375, 1.0, 0.0, 1.0, 0.0, 0.625, 0.0, 0.625, 0.03125, 0.625, 0.03125, 1.0, 0.0, 1.0, 0.0, 1.0, 0.0, 0.9688, 0.09375, 0.9688, 0.09375, 1.0, 0.0, 0.625, 0.03125, 0.625, 0.03125, 1.0, 0.0, 1.0, 0.2626, 0.9652, 0.2374, 0.9652, 0.2374, 0.94, 0.2626, 0.94, 0.2626, 0.9652, 0.2374, 0.9652, 0.2374, 0.94, 0.2626, 0.94, 0.2626, 0.9652, 0.2374, 0.9652, 0.2374, 0.94, 0.2626, 0.94, 0.2626, 0.9652, 0.2374, 0.9652, 0.2374, 0.94, 0.2626, 0.94, 0.25, 0.94, 0.2391, 0.9463, 0.2391, 0.9589, 0.25, 0.9652, 0.2609, 0.9589, 0.2609, 0.9463, 0.2626, 0.9652, 0.2374, 0.9652, 0.2374, 0.94, 0.2626, 0.94, 0.2626, 0.9652, 0.2374, 0.9652, 0.2374, 0.94, 0.2626, 0.94, 0.2626, 0.9652, 0.2374, 0.9652, 0.2374, 0.94, 0.2626, 0.94, 0.2626, 0.9652, 0.2374, 0.9652, 0.2374, 0.94, 0.2626, 0.94, 0.2626, 0.9652, 0.2374, 0.9652, 0.2374, 0.94, 0.2626, 0.94, 0.2626, 0.9652, 0.2374, 0.9652, 0.2374, 0.94, 0.2626, 0.94, 0.25, 0.94, 0.2391, 0.9463, 0.2391, 0.9589, 0.25, 0.9652, 0.2609, 0.9589, 0.2609, 0.9463, 0.2626, 0.9652, 0.2374, 0.9652, 0.2374, 0.94, 0.2626, 0.94, 0.2626, 0.9652, 0.2374, 0.9652, 0.2374, 0.94, 0.2626, 0.94, 0.0, 0.625, 0.0, 1.0, 0.09375, 1.0, 0.09375, 0.625, 0.09375, 0.625, 0.0, 0.625, 0.0, 1.0, 0.09375, 1.0, 0.0, 0.625, 0.0, 1.0, 0.03125, 1.0, 0.03125, 0.625, 0.0, 1.0, 0.09375, 1.0, 0.09375, 0.9688, 0.0, 0.9688, 0.0, 0.625, 0.0, 1.0, 0.03125, 1.0, 0.03125, 0.625, 0.2626, 0.9652, 0.2626, 0.94, 0.2374, 0.94, 0.2374, 0.9652, 0.2626, 0.9652, 0.2626, 0.94, 0.2374, 0.94, 0.2374, 0.9652, 0.2626, 0.9652, 0.2626, 0.94, 0.2374, 0.94, 0.2374, 0.9652, 0.2626, 0.9652, 0.2626, 0.94, 0.2374, 0.94, 0.2374, 0.9652, 0.25, 0.94, 0.2609, 0.9463, 0.2609, 0.9589, 0.25, 0.9652, 0.2391, 0.9589, 0.2391, 0.9463, 0.2626, 0.9652, 0.2626, 0.94, 0.2374, 0.94, 0.2374, 0.9652, 0.2626, 0.9652, 0.2626, 0.94, 0.2374, 0.94, 0.2374, 0.9652, 0.2626, 0.9652, 0.2626, 0.94, 0.2374, 0.94, 0.2374, 0.9652, 0.2626, 0.9652, 0.2626, 0.94, 0.2374, 0.94, 0.2374, 0.9652, 0.2626, 0.9652, 0.2626, 0.94, 0.2374, 0.94, 0.2374, 0.9652, 0.2626, 0.9652, 0.2626, 0.94, 0.2374, 0.94, 0.2374, 0.9652, 0.25, 0.94, 0.2609, 0.9463, 0.2609, 0.9589, 0.25, 0.9652, 0.2391, 0.9589, 0.2391, 0.9463, 0.2626, 0.9652, 0.2626, 0.94, 0.2374, 0.94, 0.2374, 0.9652, 0.2626, 0.9652, 0.2626, 0.94, 0.2374, 0.94, 0.2374, 0.9652, 0.0, 0.625, 0.09375, 0.625, 0.09375, 1.0, 0.0, 1.0, 0.09375, 0.625, 0.09375, 1.0, 0.0, 1.0, 0.0, 0.625, 0.0, 0.625, 0.03125, 0.625, 0.03125, 1.0, 0.0, 1.0, 0.0, 1.0, 0.0, 0.9688, 0.09375, 0.9688, 0.09375, 1.0, 0.0, 0.625, 0.03125, 0.625, 0.03125, 1.0, 0.0, 1.0, 0.2626, 0.9652, 0.2374, 0.9652, 0.2374, 0.94, 0.2626, 0.94, 0.2626, 0.9652, 0.2374, 0.9652, 0.2374, 0.94, 0.2626, 0.94, 0.2626, 0.9652, 0.2374, 0.9652, 0.2374, 0.94, 0.2626, 0.94, 0.2626, 0.9652, 0.2374, 0.9652, 0.2374, 0.94, 0.2626, 0.94, 0.25, 0.94, 0.2391, 0.9463, 0.2391, 0.9589, 0.25, 0.9652, 0.2609, 0.9589, 0.2609, 0.9463, 0.2626, 0.9652, 0.2374, 0.9652, 0.2374, 0.94, 0.2626, 0.94, 0.2626, 0.9652, 0.2374, 0.9652, 0.2374, 0.94, 0.2626, 0.94, 0.2626, 0.9652, 0.2374, 0.9652, 0.2374, 0.94, 0.2626, 0.94, 0.2626, 0.9652, 0.2374, 0.9652, 0.2374, 0.94, 0.2626, 0.94, 0.2626, 0.9652, 0.2374, 0.9652, 0.2374, 0.94, 0.2626, 0.94, 0.2626, 0.9652, 0.2374, 0.9652, 0.2374, 0.94, 0.2626, 0.94, 0.25, 0.94, 0.2391, 0.9463, 0.2391, 0.9589, 0.25, 0.9652, 0.2609, 0.9589, 0.2609, 0.9463, 0.2626, 0.9652, 0.2374, 0.9652, 0.2374, 0.94, 0.2626, 0.94, 0.2626, 0.9652, 0.2374, 0.9652, 0.2374, 0.94, 0.2626, 0.94, 0.0, 0.625, 0.09375, 0.625, 0.09375, 1.0, 0.0, 1.0, 0.09375, 0.625, 0.09375, 1.0, 0.0, 1.0, 0.0, 0.625, 0.0, 0.625, 0.03125, 0.625, 0.03125, 1.0, 0.0, 1.0, 0.0, 1.0, 0.0, 0.9688, 0.09375, 0.9688, 0.09375, 1.0, 0.0, 0.625, 0.03125, 0.625, 0.03125, 1.0, 0.0, 1.0, 0.2626, 0.9652, 0.2374, 0.9652, 0.2374, 0.94, 0.2626, 0.94, 0.2626, 0.9652, 0.2374, 0.9652, 0.2374, 0.94, 0.2626, 0.94, 0.2626, 0.9652, 0.2374, 0.9652, 0.2374, 0.94, 0.2626, 0.94, 0.2626, 0.9652, 0.2374, 0.9652, 0.2374, 0.94, 0.2626, 0.94, 0.25, 0.94, 0.2391, 0.9463, 0.2391, 0.9589, 0.25, 0.9652, 0.2609, 0.9589, 0.2609, 0.9463, 0.2626, 0.9652, 0.2374, 0.9652, 0.2374, 0.94, 0.2626, 0.94, 0.2626, 0.9652, 0.2374, 0.9652, 0.2374, 0.94, 0.2626, 0.94, 0.2626, 0.9652, 0.2374, 0.9652, 0.2374, 0.94, 0.2626, 0.94, 0.2626, 0.9652, 0.2374, 0.9652, 0.2374, 0.94, 0.2626, 0.94, 0.2626, 0.9652, 0.2374, 0.9652, 0.2374, 0.94, 0.2626, 0.94, 0.2626, 0.9652, 0.2374, 0.9652, 0.2374, 0.94, 0.2626, 0.94, 0.25, 0.94, 0.2391, 0.9463, 0.2391, 0.9589, 0.25, 0.9652, 0.2609, 0.9589, 0.2609, 0.9463, 0.2626, 0.9652, 0.2374, 0.9652, 0.2374, 0.94, 0.2626, 0.94, 0.2626, 0.9652, 0.2374, 0.9652, 0.2374, 0.94, 0.2626, 0.94, 0.0, 0.625, 0.09375, 0.625, 0.09375, 1.0, 0.0, 1.0, 0.09375, 0.625, 0.09375, 1.0, 0.0, 1.0, 0.0, 0.625, 0.0, 0.625, 0.03125, 0.625, 0.03125, 1.0, 0.0, 1.0, 0.0, 1.0, 0.0, 0.9688, 0.09375, 0.9688, 0.09375, 1.0, 0.0, 0.625, 0.03125, 0.625, 0.03125, 1.0, 0.0, 1.0, 0.2626, 0.9652, 0.2374, 0.9652, 0.2374, 0.94, 0.2626, 0.94, 0.2626, 0.9652, 0.2374, 0.9652, 0.2374, 0.94, 0.2626, 0.94, 0.2626, 0.9652, 0.2374, 0.9652, 0.2374, 0.94, 0.2626, 0.94, 0.2626, 0.9652, 0.2374, 0.9652, 0.2374, 0.94, 0.2626, 0.94, 0.25, 0.94, 0.2391, 0.9463, 0.2391, 0.9589, 0.25, 0.9652, 0.2609, 0.9589, 0.2609, 0.9463, 0.2626, 0.9652, 0.2374, 0.9652, 0.2374, 0.94, 0.2626, 0.94, 0.2626, 0.9652, 0.2374, 0.9652, 0.2374, 0.94, 0.2626, 0.94, 0.2626, 0.9652, 0.2374, 0.9652, 0.2374, 0.94, 0.2626, 0.94, 0.2626, 0.9652, 0.2374, 0.9652, 0.2374, 0.94, 0.2626, 0.94, 0.2626, 0.9652, 0.2374, 0.9652, 0.2374, 0.94, 0.2626, 0.94, 0.2626, 0.9652, 0.2374, 0.9652, 0.2374, 0.94, 0.2626, 0.94, 0.25, 0.94, 0.2391, 0.9463, 0.2391, 0.9589, 0.25, 0.9652, 0.2609, 0.9589, 0.2609, 0.9463, 0.2626, 0.9652, 0.2374, 0.9652, 0.2374, 0.94, 0.2626, 0.94, 0.2626, 0.9652, 0.2374, 0.9652, 0.2374, 0.94, 0.2626, 0.94, 0.0, 0.625, 0.0, 1.0, 0.09375, 1.0, 0.09375, 0.625, 0.09375, 0.625, 0.0, 0.625, 0.0, 1.0, 0.09375, 1.0, 0.0, 0.625, 0.0, 1.0, 0.03125, 1.0, 0.03125, 0.625, 0.0, 1.0, 0.09375, 1.0, 0.09375, 0.9688, 0.0, 0.9688, 0.0, 0.625, 0.0, 1.0, 0.03125, 1.0, 0.03125, 0.625, 0.2626, 0.9652, 0.2626, 0.94, 0.2374, 0.94, 0.2374, 0.9652, 0.2626, 0.9652, 0.2626, 0.94, 0.2374, 0.94, 0.2374, 0.9652, 0.2626, 0.9652, 0.2626, 0.94, 0.2374, 0.94, 0.2374, 0.9652, 0.2626, 0.9652, 0.2626, 0.94, 0.2374, 0.94, 0.2374, 0.9652, 0.25, 0.94, 0.2609, 0.9463, 0.2609, 0.9589, 0.25, 0.9652, 0.2391, 0.9589, 0.2391, 0.9463, 0.2626, 0.9652, 0.2626, 0.94, 0.2374, 0.94, 0.2374, 0.9652, 0.2626, 0.9652, 0.2626, 0.94, 0.2374, 0.94, 0.2374, 0.9652, 0.2626, 0.9652, 0.2626, 0.94, 0.2374, 0.94, 0.2374, 0.9652, 0.2626, 0.9652, 0.2626, 0.94, 0.2374, 0.94, 0.2374, 0.9652, 0.2626, 0.9652, 0.2626, 0.94, 0.2374, 0.94, 0.2374, 0.9652, 0.2626, 0.9652, 0.2626, 0.94, 0.2374, 0.94, 0.2374, 0.9652, 0.25, 0.94, 0.2609, 0.9463, 0.2609, 0.9589, 0.25, 0.9652, 0.2391, 0.9589, 0.2391, 0.9463, 0.2626, 0.9652, 0.2626, 0.94, 0.2374, 0.94, 0.2374, 0.9652, 0.2626, 0.9652, 0.2626, 0.94, 0.2374, 0.94, 0.2374, 0.9652, 0.0, 0.625, 0.0, 1.0, 0.09375, 1.0, 0.09375, 0.625, 0.09375, 0.625, 0.0, 0.625, 0.0, 1.0, 0.09375, 1.0, 0.0, 0.625, 0.0, 1.0, 0.03125, 1.0, 0.03125, 0.625, 0.0, 1.0, 0.09375, 1.0, 0.09375, 0.9688, 0.0, 0.9688, 0.0, 0.625, 0.0, 1.0, 0.03125, 1.0, 0.03125, 0.625, 0.2626, 0.9652, 0.2626, 0.94, 0.2374, 0.94, 0.2374, 0.9652, 0.2626, 0.9652, 0.2626, 0.94, 0.2374, 0.94, 0.2374, 0.9652, 0.2626, 0.9652, 0.2626, 0.94, 0.2374, 0.94, 0.2374, 0.9652, 0.2626, 0.9652, 0.2626, 0.94, 0.2374, 0.94, 0.2374, 0.9652, 0.25, 0.94, 0.2609, 0.9463, 0.2609, 0.9589, 0.25, 0.9652, 0.2391, 0.9589, 0.2391, 0.9463, 0.2626, 0.9652, 0.2626, 0.94, 0.2374, 0.94, 0.2374, 0.9652, 0.2626, 0.9652, 0.2626, 0.94, 0.2374, 0.94, 0.2374, 0.9652, 0.2626, 0.9652, 0.2626, 0.94, 0.2374, 0.94, 0.2374, 0.9652, 0.2626, 0.9652, 0.2626, 0.94, 0.2374, 0.94, 0.2374, 0.9652, 0.2626, 0.9652, 0.2626, 0.94, 0.2374, 0.94, 0.2374, 0.9652, 0.2626, 0.9652, 0.2626, 0.94, 0.2374, 0.94, 0.2374, 0.9652, 0.25, 0.94, 0.2609, 0.9463, 0.2609, 0.9589, 0.25, 0.9652, 0.2391, 0.9589, 0.2391, 0.9463, 0.2626, 0.9652, 0.2626, 0.94, 0.2374, 0.94, 0.2374, 0.9652, 0.2626, 0.9652, 0.2626, 0.94, 0.2374, 0.94, 0.2374, 0.9652, 0.0, 0.625, 0.0, 1.0, 0.09375, 1.0, 0.09375, 0.625, 0.09375, 0.625, 0.0, 0.625, 0.0, 1.0, 0.09375, 1.0, 0.0, 0.625, 0.0, 1.0, 0.03125, 1.0, 0.03125, 0.625, 0.0, 1.0, 0.09375, 1.0, 0.09375, 0.9688, 0.0, 0.9688, 0.0, 0.625, 0.0, 1.0, 0.03125, 1.0, 0.03125, 0.625, 0.2626, 0.9652, 0.2626, 0.94, 0.2374, 0.94, 0.2374, 0.9652, 0.2626, 0.9652, 0.2626, 0.94, 0.2374, 0.94, 0.2374, 0.9652, 0.2626, 0.9652, 0.2626, 0.94, 0.2374, 0.94, 0.2374, 0.9652, 0.2626, 0.9652, 0.2626, 0.94, 0.2374, 0.94, 0.2374, 0.9652, 0.25, 0.94, 0.2609, 0.9463, 0.2609, 0.9589, 0.25, 0.9652, 0.2391, 0.9589, 0.2391, 0.9463, 0.2626, 0.9652, 0.2626, 0.94, 0.2374, 0.94, 0.2374, 0.9652, 0.2626, 0.9652, 0.2626, 0.94, 0.2374, 0.94, 0.2374, 0.9652, 0.2626, 0.9652, 0.2626, 0.94, 0.2374, 0.94, 0.2374, 0.9652, 0.2626, 0.9652, 0.2626, 0.94, 0.2374, 0.94, 0.2374, 0.9652, 0.2626, 0.9652, 0.2626, 0.94, 0.2374, 0.94, 0.2374, 0.9652, 0.2626, 0.9652, 0.2626, 0.94, 0.2374, 0.94, 0.2374, 0.9652, 0.25, 0.94, 0.2609, 0.9463, 0.2609, 0.9589, 0.25, 0.9652, 0.2391, 0.9589, 0.2391, 0.9463, 0.2626, 0.9652, 0.2626, 0.94, 0.2374, 0.94, 0.2374, 0.9652, 0.2626, 0.9652, 0.2626, 0.94, 0.2374, 0.94, 0.2374, 0.9652, 0.0625, 0.875, 0.09375, 0.875, 0.09375, 0.9062, 0.0625, 0.9062, 0.0625, 0.875, 0.09375, 0.875, 0.09375, 0.9062, 0.0625, 0.9062, 0.0625, 0.875, 0.09375, 0.875, 0.09375, 0.9062, 0.0625, 0.9062, 0.0625, 0.875, 0.09375, 0.875, 0.09375, 0.9062, 0.0625, 0.9062, 0.0625, 0.875, 0.09375, 0.875, 0.09375, 0.9062, 0.0625, 0.9062, 0.0625, 0.875, 0.09375, 0.875, 0.09375, 0.9062, 0.0625, 0.9062, 0.0625, 0.875, 0.09375, 0.875, 0.09375, 0.9062, 0.0625, 0.9062, 0.0625, 0.875, 0.09375, 0.875, 0.09375, 0.9062, 0.0625, 0.9062, 0.0625, 0.875, 0.09375, 0.875, 0.09375, 0.9062, 0.0625, 0.9062, 0.0625, 0.875, 0.09375, 0.875, 0.09375, 0.9062, 0.0625, 0.9062, 0.0625, 0.875, 0.09375, 0.875, 0.09375, 0.9062, 0.0625, 0.9062, 0.0625, 0.875, 0.09375, 0.875, 0.09375, 0.9062, 0.0625, 0.9062, 0.0625, 0.875, 0.09375, 0.875, 0.09375, 0.9062, 0.0625, 0.9062, 0.0625, 0.875, 0.09375, 0.875, 0.09375, 0.9062, 0.0625, 0.9062, 0.0625, 0.875, 0.09375, 0.875, 0.09375, 0.9062, 0.0625, 0.9062, 0.0625, 0.875, 0.09375, 0.875, 0.09375, 0.9062, 0.0625, 0.9062, 0.0625, 0.875, 0.09375, 0.875, 0.09375, 0.9062, 0.0625, 0.9062, 0.0625, 0.875, 0.09375, 0.875, 0.09375, 0.9062, 0.0625, 0.9062, 0.0625, 0.875, 0.09375, 0.875, 0.09375, 0.9062, 0.0625, 0.9062, 0.0625, 0.875, 0.09375, 0.875, 0.09375, 0.9062, 0.0625, 0.9062, 0.0625, 0.875, 0.09375, 0.875, 0.09375, 0.9062, 0.0625, 0.9062, 0.0625, 0.875, 0.09375, 0.875, 0.09375, 0.9062, 0.0625, 0.9062, 0.0625, 0.875, 0.0625, 0.9062, 0.09375, 0.9062, 0.09375, 0.875, 0.0625, 0.875, 0.0625, 0.9062, 0.09375, 0.9062, 0.09375, 0.875, 0.0625, 0.875, 0.0625, 0.9062, 0.09375, 0.9062, 0.09375, 0.875, 0.0625, 0.875, 0.0625, 0.9062, 0.09375, 0.9062, 0.09375, 0.875, 0.0625, 0.875, 0.0625, 0.9062, 0.09375, 0.9062, 0.09375, 0.875, 0.0625, 0.875, 0.0625, 0.9062, 0.09375, 0.9062, 0.09375, 0.875, 0.0625, 0.875, 0.0625, 0.9062, 0.09375, 0.9062, 0.09375, 0.875, 0.0625, 0.875, 0.0625, 0.9062, 0.09375, 0.9062, 0.09375, 0.875, 0.0625, 0.875, 0.0625, 0.9062, 0.09375, 0.9062, 0.09375, 0.875, 0.0625, 0.875, 0.0625, 0.9062, 0.09375, 0.9062, 0.09375, 0.875, 0.0625, 0.875, 0.0625, 0.9062, 0.09375, 0.9062, 0.09375, 0.875, 0.0625, 0.875, 0.0625, 0.9062, 0.09375, 0.9062, 0.09375, 0.875, 0.0625, 0.875, 0.0625, 0.9062, 0.09375, 0.9062, 0.09375, 0.875, 0.0625, 0.875, 0.0625, 0.9062, 0.09375, 0.9062, 0.09375, 0.875, 0.0625, 0.875, 0.0625, 0.9062, 0.09375, 0.9062, 0.09375, 0.875, 0.0625, 0.875, 0.0625, 0.9062, 0.09375, 0.9062, 0.09375, 0.875, 0.0625, 0.875, 0.0625, 0.9062, 0.09375, 0.9062, 0.09375, 0.875, 0.0625, 0.875, 0.0625, 0.9062, 0.09375, 0.9062, 0.09375, 0.875, 0.0625, 0.875, 0.0625, 0.9062, 0.09375, 0.9062, 0.09375, 0.875, 0.0625, 0.875, 0.0625, 0.9062, 0.09375, 0.9062, 0.09375, 0.875, 0.0625, 0.875, 0.0625, 0.9062, 0.09375, 0.9062, 0.09375, 0.875, 0.0625, 0.875, 0.0625, 0.9062, 0.09375, 0.9062, 0.09375, 0.875])
me_cube_002.materials.append(mat_material)
me_cube_002.use_remesh_preserve_volume = False
me_cube_002.use_remesh_preserve_attributes = False
me_cube_002.use_mirror_vertex_groups = False
me_cube_002.update()
me_cube_006 = bpy.data.meshes.new('Cube.006')
me_cube_006.from_pydata([(1.185, 1.043, 2.238), (1.185, 1.043, 2.984), (1.185, 1.331, 2.238), (1.185, 1.331, 2.984), (1.473, 1.043, 2.238), (1.473, 1.043, 2.984), (1.473, 1.331, 2.238), (1.473, 1.331, 2.984), (-1.175, 1.043, 2.238), (-1.175, 1.043, 2.984), (-1.175, 1.331, 2.238), (-1.175, 1.331, 2.984), (-0.887, 1.043, 2.238), (-0.887, 1.043, 2.984), (-0.887, 1.331, 2.238), (-0.887, 1.331, 2.984), (1.185, -1.316, 2.238), (1.185, -1.316, 2.984), (1.185, -1.029, 2.238), (1.185, -1.029, 2.984), (1.473, -1.316, 2.238), (1.473, -1.316, 2.984), (1.473, -1.029, 2.238), (1.473, -1.029, 2.984), (-1.175, -1.316, 2.238), (-1.175, -1.316, 2.984), (-1.175, -1.029, 2.238), (-1.175, -1.029, 2.984), (-0.887, -1.316, 2.238), (-0.887, -1.316, 2.984), (-0.887, -1.029, 2.238), (-0.887, -1.029, 2.984), (-1.175, -1.317, 2.984), (-1.175, -1.317, 3.278), (-1.175, 1.331, 2.984), (-1.175, 1.331, 3.278), (1.473, -1.317, 2.984), (1.473, -1.317, 3.278), (1.473, 1.331, 3.278), (-1.04, -1.182, 3.392), (-1.04, 1.196, 3.392), (1.338, 1.196, 3.392), (1.338, -1.182, 3.392), (-0.8513, -0.993, -1.07), (-0.8874, -1.029, 2.051), (-0.8513, 1.007, -1.07), (-0.8874, 1.043, 2.051), (1.149, -0.993, -1.07), (1.185, -1.029, 2.051), (1.149, 1.007, -1.07), (1.185, 1.043, 2.051), (-1.175, -1.317, 2.051), (-1.175, 1.331, 2.051), (1.473, 1.331, 2.051), (1.473, -1.317, 2.051), (-0.573, -0.7147, -0.8944), (-0.573, 0.7287, -0.8944), (0.8704, 0.7287, -0.8944), (0.8704, -0.7147, -0.8944), (-1.175, -1.317, 2.238), (-1.175, 1.331, 2.238), (1.473, -1.317, 2.238), (-0.8874, -1.029, 2.238), (-0.8874, 1.043, 2.238), (1.185, -1.029, 2.238), (-0.7513, 1.007, -1.07), (-1.043, 1.331, 2.051), (-0.7513, -0.993, -1.07), (-1.043, -1.317, 2.051), (1.347, 1.331, 2.051), (1.054, -0.993, -1.07), (1.054, 1.007, -1.07), (1.347, -1.317, 2.051), (-0.8513, -0.893, -1.07), (-1.175, -1.184, 2.051), (1.149, -0.893, -1.07), (1.473, -1.184, 2.051), (-1.175, 1.205, 2.051), (1.149, 0.912, -1.07), (-0.8513, 0.912, -1.07), (1.473, 1.205, 2.051), (1.473, 1.205, 2.238), (1.185, 0.9447, 2.238)], [], [(0, 1, 3, 2), (2, 3, 7, 6), (6, 7, 5, 4), (4, 5, 1, 0), (8, 9, 11, 10), (10, 11, 15, 14), (14, 15, 13, 12), (12, 13, 9, 8), (16, 17, 19, 18), (18, 19, 23, 22), (22, 23, 21, 20), (20, 21, 17, 16), (24, 25, 27, 26), (26, 27, 31, 30), (30, 31, 29, 28), (28, 29, 25, 24), (32, 33, 35, 34), (34, 35, 38, 7), (7, 38, 37, 36), (36, 37, 33, 32), (34, 7, 36, 32), (37, 38, 41, 42), (41, 40, 39, 42), (35, 33, 39, 40), (33, 37, 42, 39), (38, 35, 40, 41), (79, 77, 52, 45), (71, 69, 53, 49), (75, 76, 54, 47), (67, 68, 51, 43), (44, 62, 64, 48), (48, 50, 57, 58), (44, 46, 63, 62), (44, 48, 58, 55), (69, 66, 52, 60, 6, 53), (46, 44, 55, 56), (46, 50, 0, 63), (70, 72, 68, 67), (45, 52, 66, 65), (47, 54, 72, 70), (52, 77, 74, 51, 59, 60), (50, 46, 56, 57), (68, 72, 54, 61, 59, 51), (65, 66, 69, 71), (78, 75, 47, 70, 67, 43, 73, 79, 45, 65, 71, 49), (76, 80, 53, 6, 81, 61, 54), (26, 62, 63, 8), (78, 80, 76, 75), (43, 51, 74, 73), (49, 53, 80, 78), (57, 56, 55, 58), (0, 2, 14, 63), (48, 64, 82, 0, 50), (73, 74, 77, 79), (0, 18, 22, 4), (62, 28, 16, 64)])
_uv = me_cube_006.uv_layers.new(name='UVMap')
_uv.uv.foreach_set('vector', [0.763, 0.8201, 0.863, 0.8201, 0.863, 0.9201, 0.763, 0.9201, 0.6375, 0.825, 0.7375, 0.825, 0.7375, 0.925, 0.6375, 0.925, 0.6375, 0.825, 0.7375, 0.825, 0.7375, 0.925, 0.6375, 0.925, 0.763, 0.8201, 0.863, 0.8201, 0.863, 0.9201, 0.763, 0.9201, 0.6375, 0.825, 0.7375, 0.825, 0.7375, 0.925, 0.6375, 0.925, 0.6375, 0.825, 0.7375, 0.825, 0.7375, 0.925, 0.6375, 0.925, 0.763, 0.8201, 0.863, 0.8201, 0.863, 0.9201, 0.763, 0.9201, 0.763, 0.8201, 0.863, 0.8201, 0.863, 0.9201, 0.763, 0.9201, 0.763, 0.8201, 0.863, 0.8201, 0.863, 0.9201, 0.763, 0.9201, 0.763, 0.8201, 0.863, 0.8201, 0.863, 0.9201, 0.763, 0.9201, 0.6375, 0.825, 0.7375, 0.825, 0.7375, 0.925, 0.6375, 0.925, 0.6375, 0.825, 0.7375, 0.825, 0.7375, 0.925, 0.6375, 0.925, 0.6375, 0.825, 0.7375, 0.825, 0.7375, 0.925, 0.6375, 0.925, 0.763, 0.8201, 0.863, 0.8201, 0.863, 0.9201, 0.763, 0.9201, 0.763, 0.8201, 0.863, 0.8201, 0.863, 0.9201, 0.763, 0.9201, 0.6375, 0.825, 0.7375, 0.825, 0.7375, 0.925, 0.6375, 0.925, 0.6375, 0.825, 0.7375, 0.825, 0.7375, 0.925, 0.6375, 0.925, 0.6375, 0.825, 0.7375, 0.825, 0.7375, 0.925, 0.6375, 0.925, 0.6375, 0.825, 0.7375, 0.825, 0.7375, 0.925, 0.6375, 0.925, 0.6375, 0.825, 0.7375, 0.825, 0.7375, 0.925, 0.6375, 0.925, 0.7655, 0.8348, 0.8655, 0.8348, 0.8655, 0.9348, 0.7655, 0.9348, 0.6375, 0.825, 0.7375, 0.825, 0.7375, 0.925, 0.6375, 0.925, 0.6375, 0.825, 0.7375, 0.825, 0.7375, 0.925, 0.6375, 0.925, 0.6375, 0.825, 0.7375, 0.825, 0.7375, 0.925, 0.6375, 0.925, 0.6375, 0.825, 0.7375, 0.825, 0.7375, 0.925, 0.6375, 0.925, 0.6375, 0.825, 0.7375, 0.825, 0.7375, 0.925, 0.6375, 0.925, 0.875, 1.0, 0.625, 1.0, 0.625, 0.75, 0.875, 0.75, 0.875, 1.0, 0.625, 1.0, 0.625, 0.75, 0.875, 0.75, 0.875, 1.0, 0.625, 1.0, 0.625, 0.75, 0.875, 0.75, 0.875, 1.0, 0.625, 1.0, 0.625, 0.75, 0.875, 0.75, 0.763, 0.8102, 0.863, 0.8102, 0.863, 0.9102, 0.763, 0.9102, 0.264, 0.07602, 0.364, 0.07602, 0.364, 0.176, 0.264, 0.176, 0.763, 0.8102, 0.863, 0.8102, 0.863, 0.9102, 0.763, 0.9102, 0.264, 0.07602, 0.364, 0.07602, 0.364, 0.176, 0.264, 0.176, 0.6875, 0.925, 0.7308, 0.9, 0.7308, 0.85, 0.6875, 0.825, 0.6442, 0.85, 0.6442, 0.9, 0.264, 0.07602, 0.364, 0.07602, 0.364, 0.176, 0.264, 0.176, 0.763, 0.8102, 0.863, 0.8102, 0.863, 0.9102, 0.763, 0.9102, 0.75, 1.0, 0.5, 1.0, 0.5, 0.75, 0.75, 0.75, 0.875, 1.0, 0.625, 1.0, 0.625, 0.75, 0.875, 0.75, 0.875, 1.0, 0.625, 1.0, 0.625, 0.75, 0.875, 0.75, 0.6875, 0.925, 0.7308, 0.9, 0.7308, 0.85, 0.6875, 0.825, 0.6442, 0.85, 0.6442, 0.9, 0.264, 0.07602, 0.364, 0.07602, 0.364, 0.176, 0.264, 0.176, 0.6875, 0.925, 0.7308, 0.9, 0.7308, 0.85, 0.6875, 0.825, 0.6442, 0.85, 0.6442, 0.9, 0.75, 1.0, 0.5, 1.0, 0.5, 0.75, 0.75, 0.75, 0.8163, 0.9438, 0.8346, 0.9389, 0.848, 0.9255, 0.8528, 0.9072, 0.848, 0.889, 0.8346, 0.8756, 0.8163, 0.8707, 0.7981, 0.8756, 0.7847, 0.889, 0.7798, 0.9072, 0.7847, 0.9255, 0.7981, 0.9389, 0.6875, 0.925, 0.7266, 0.9062, 0.7362, 0.8639, 0.7092, 0.83, 0.6658, 0.83, 0.6388, 0.8639, 0.6484, 0.9062, 0.7684, 0.8133, 0.8684, 0.8133, 0.8684, 0.9133, 0.7684, 0.9133, 0.75, 1.0, 0.5, 1.0, 0.5, 0.75, 0.75, 0.75, 0.875, 1.0, 0.625, 1.0, 0.625, 0.75, 0.875, 0.75, 0.875, 1.0, 0.625, 1.0, 0.625, 0.75, 0.875, 0.75, 0.5125, 0.325, 0.6125, 0.325, 0.6125, 0.425, 0.5125, 0.425, 0.7684, 0.8133, 0.8684, 0.8133, 0.8684, 0.9133, 0.7684, 0.9133, 0.813, 0.9102, 0.8606, 0.8757, 0.8424, 0.8198, 0.7836, 0.8198, 0.7654, 0.8757, 0.75, 1.0, 0.5, 1.0, 0.5, 0.75, 0.75, 0.75, 0.7684, 0.8133, 0.8684, 0.8133, 0.8684, 0.9133, 0.7684, 0.9133, 0.7684, 0.8133, 0.8684, 0.8133, 0.8684, 0.9133, 0.7684, 0.9133])
me_cube_006.materials.append(mat_palette)
me_cube_006.use_remesh_preserve_volume = False
me_cube_006.use_remesh_preserve_attributes = False
me_cube_006.use_mirror_vertex_groups = False
me_cube_006.update()

# ---- objects
ob_cylinder_001 = bpy.data.objects.new('Cylinder.001', me_cylinder_002)
ob_cube = bpy.data.objects.new('Cube', me_cube)
ob_cube_001 = bpy.data.objects.new('Cube.001', me_cube_002)
ob_cube_002 = bpy.data.objects.new('Cube.002', me_cube_006)

# ---- transforms, parenting, visibility, modifiers, constraints
ob_cylinder_001.location = (3.947, 0.1296, 7.961)
ob_cylinder_001.rotation_euler = (1.571, 0.3927, 5.453e-08)
ob_cylinder_001.scale = (1.231, 1.231, 0.05751)
ob_cylinder_001.hide_viewport = True
ob_cylinder_001.lineart.crease_threshold = 0.0
ob_cube.location = (5.881, 0.9733, 1.081)
ob_cube.hide_viewport = True
ob_cube.lineart.crease_threshold = 0.0
ob_cube_001.location = (0.04256, 1.138, 2.076)
ob_cube_001.scale = (1.108, 1.052, 0.08123)
ob_cube_001.hide_viewport = True
ob_cube_001.lineart.crease_threshold = 0.0
ob_cube_002.location = (-4.231, 1.612, 0.8498)
ob_cube_002.scale = (0.7767, 0.7767, 0.7767)
ob_cube_002.lineart.crease_threshold = 0.0

# ---- collection membership
col_collection_1.objects.link(ob_cylinder_001)
col_collection_1.objects.link(ob_cube)
col_collection_1.objects.link(ob_cube_001)
col_collection_2.objects.link(ob_cube_002)

# ---- scene / render settings (as saved in the file)
scene.frame_start = 1; scene.frame_end = 250; scene.frame_set(128)
scene.render.engine = 'CYCLES'
scene.render.resolution_percentage = 50
scene.render.dither_intensity = 0.0
scene.cycles.use_denoising = False
scene.cycles.samples = 128
scene.cycles.sampling_pattern = 'TABULATED_SOBOL'
scene.cycles.use_adaptive_sampling = False
scene.cycles.use_light_tree = False
scene.cycles.blur_glossy = 0.0
scene.cycles.sample_clamp_indirect = 0.0
scene.view_settings.view_transform = 'Standard'
bpy.context.view_layer.update()

# ---- added for rendering (the .blend has no active camera and no usable light): camera, sun
cam_auto = bpy.data.cameras.new('AutoCamera')
cam_auto.lens = 50.0
cam_auto.sensor_width = 36.0
cam_auto.clip_end = 1000.0
ob_auto_camera = bpy.data.objects.new('AutoCamera', cam_auto)
scene.collection.objects.link(ob_auto_camera)
ob_auto_camera.location = (49.418, -62.5403, 42.0134)
ob_auto_camera.rotation_euler = (1.09748, -7.21219e-08, 0.694738)
scene.camera = ob_auto_camera
light_auto_sun = bpy.data.lights.new('AutoSun', 'SUN')
light_auto_sun.energy = 3.0
light_auto_sun.angle = 0.0523599
ob_auto_sun = bpy.data.objects.new('AutoSun', light_auto_sun)
scene.collection.objects.link(ob_auto_sun)
ob_auto_sun.rotation_euler = (0.872665, 0.174533, 0.523599)
bpy.context.view_layer.update()
